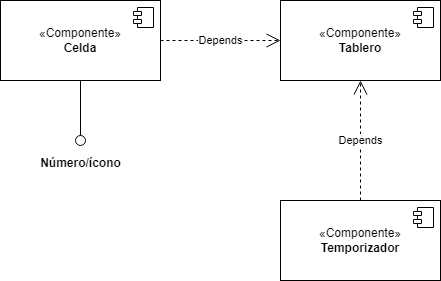

The diagram above was exported from draw.io. Its source (the exported page's mxGraphModel, read from the mxfile embedded in the PNG):
<mxGraphModel dx="773" dy="383" grid="1" gridSize="10" guides="1" tooltips="1" connect="1" arrows="1" fold="1" page="1" pageScale="1" pageWidth="827" pageHeight="1169" math="0" shadow="0">
  <root>
    <mxCell id="0" />
    <mxCell id="1" parent="0" />
    <mxCell id="AEggwM9k2QyQAVVQcnJe-2" value="«Componente»&lt;br&gt;&lt;b&gt;Celda&lt;/b&gt;" style="html=1;dropTarget=0;whiteSpace=wrap;" vertex="1" parent="1">
      <mxGeometry x="80" y="80" width="160" height="80" as="geometry" />
    </mxCell>
    <mxCell id="AEggwM9k2QyQAVVQcnJe-3" value="" style="shape=module;jettyWidth=8;jettyHeight=4;" vertex="1" parent="AEggwM9k2QyQAVVQcnJe-2">
      <mxGeometry x="1" width="20" height="20" relative="1" as="geometry">
        <mxPoint x="-27" y="7" as="offset" />
      </mxGeometry>
    </mxCell>
    <mxCell id="AEggwM9k2QyQAVVQcnJe-4" value="«Componente»&lt;br&gt;&lt;b&gt;Tablero&lt;/b&gt;" style="html=1;dropTarget=0;whiteSpace=wrap;" vertex="1" parent="1">
      <mxGeometry x="360" y="80" width="160" height="80" as="geometry" />
    </mxCell>
    <mxCell id="AEggwM9k2QyQAVVQcnJe-5" value="" style="shape=module;jettyWidth=8;jettyHeight=4;" vertex="1" parent="AEggwM9k2QyQAVVQcnJe-4">
      <mxGeometry x="1" width="20" height="20" relative="1" as="geometry">
        <mxPoint x="-27" y="7" as="offset" />
      </mxGeometry>
    </mxCell>
    <mxCell id="AEggwM9k2QyQAVVQcnJe-6" value="Depends" style="endArrow=open;endSize=12;dashed=1;html=1;rounded=0;entryX=0;entryY=0.5;entryDx=0;entryDy=0;" edge="1" parent="1" target="AEggwM9k2QyQAVVQcnJe-4">
      <mxGeometry width="160" relative="1" as="geometry">
        <mxPoint x="240" y="120" as="sourcePoint" />
        <mxPoint x="400" y="119.5" as="targetPoint" />
      </mxGeometry>
    </mxCell>
    <mxCell id="AEggwM9k2QyQAVVQcnJe-7" value="«Componente»&lt;br&gt;&lt;b&gt;Temporizador&lt;/b&gt;" style="html=1;dropTarget=0;whiteSpace=wrap;" vertex="1" parent="1">
      <mxGeometry x="360" y="280" width="160" height="80" as="geometry" />
    </mxCell>
    <mxCell id="AEggwM9k2QyQAVVQcnJe-8" value="" style="shape=module;jettyWidth=8;jettyHeight=4;" vertex="1" parent="AEggwM9k2QyQAVVQcnJe-7">
      <mxGeometry x="1" width="20" height="20" relative="1" as="geometry">
        <mxPoint x="-27" y="7" as="offset" />
      </mxGeometry>
    </mxCell>
    <mxCell id="AEggwM9k2QyQAVVQcnJe-9" value="Depends" style="endArrow=open;endSize=12;dashed=1;html=1;rounded=0;exitX=0.5;exitY=0;exitDx=0;exitDy=0;entryX=0.5;entryY=1;entryDx=0;entryDy=0;" edge="1" parent="1" source="AEggwM9k2QyQAVVQcnJe-7" target="AEggwM9k2QyQAVVQcnJe-4">
      <mxGeometry width="160" relative="1" as="geometry">
        <mxPoint x="390" y="220" as="sourcePoint" />
        <mxPoint x="550" y="220" as="targetPoint" />
      </mxGeometry>
    </mxCell>
    <mxCell id="AEggwM9k2QyQAVVQcnJe-11" value="" style="rounded=0;orthogonalLoop=1;jettySize=auto;html=1;endArrow=oval;endFill=0;sketch=0;sourcePerimeterSpacing=0;targetPerimeterSpacing=0;endSize=10;exitX=0.5;exitY=1;exitDx=0;exitDy=0;" edge="1" parent="1" source="AEggwM9k2QyQAVVQcnJe-2">
      <mxGeometry relative="1" as="geometry">
        <mxPoint x="260" y="215" as="sourcePoint" />
        <mxPoint x="160" y="220" as="targetPoint" />
      </mxGeometry>
    </mxCell>
    <mxCell id="AEggwM9k2QyQAVVQcnJe-13" value="Número/ícono" style="text;align=center;fontStyle=1;verticalAlign=middle;spacingLeft=3;spacingRight=3;strokeColor=none;rotatable=0;points=[[0,0.5],[1,0.5]];portConstraint=eastwest;html=1;" vertex="1" parent="1">
      <mxGeometry x="120" y="230" width="80" height="26" as="geometry" />
    </mxCell>
  </root>
</mxGraphModel>